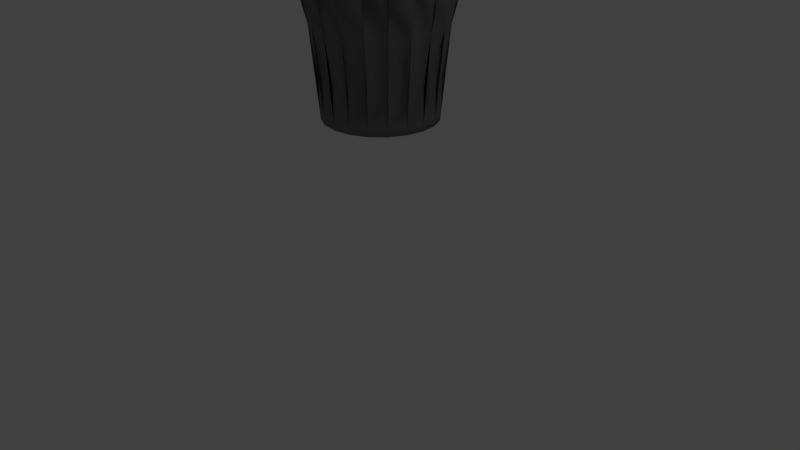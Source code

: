 # Source: trashcan.blend  (saved by Blender 2.79.0; exported with 4.5.12 LTS)
import bpy
from mathutils import Matrix  # noqa: F401  (used for matrix-valued properties, if any)

bpy.ops.wm.read_factory_settings(use_empty=True)
scene = bpy.context.scene
scene.name = 'Scene'

# ---- collections
col_collection_1 = bpy.data.collections.new('Collection 1'); scene.collection.children.link(col_collection_1)

# ---- materials (node trees are filled in below, after node groups)
mat_material_001 = bpy.data.materials.new('Material.001')
mat_material_001.alpha_threshold = 0.0
mat_material_001.use_transparent_shadow = False
mat_material_001.preview_render_type = 'FLAT'
mat_material_001.diffuse_color = (0.1845, 0.1845, 0.1845, 1.0)
mat_material_001.roughness = 0.5
mat_material_001.specular_intensity = 0.5106

# ---- material node trees

# ---- world
world_world = bpy.data.worlds.new('World'); scene.world = world_world
world_world.color = (0.05088, 0.05088, 0.05088)
world_world.use_sun_shadow = False
world_world.sun_shadow_jitter_overblur = 0.0
world_world.cycles.sampling_method = 'MANUAL'

# ---- cameras
cam_camera = bpy.data.cameras.new('Camera')
cam_camera.clip_end = 100.0
cam_camera.lens = 35.0
cam_camera.sensor_width = 32.0
cam_camera.sensor_height = 18.0
cam_camera.ortho_scale = 7.314
cam_camera.dof.focus_distance = 0.0
cam_camera.dof.aperture_fstop = 128.0

# ---- lights
light_lamp = bpy.data.lights.new('Lamp', 'POINT')
light_lamp.transmission_factor = 0.0
light_lamp.cutoff_distance = 30.0
light_lamp.energy = 100.0
light_lamp.shadow_buffer_clip_start = 1.001
light_lamp.shadow_soft_size = 0.1
light_lamp.shadow_maximum_resolution = 0.006
light_lamp.use_absolute_resolution = True

# ---- meshes
me_cylinder_002 = bpy.data.meshes.new('Cylinder.002')
me_cylinder_002.from_pydata([(0.2084, 0.8825, -0.6271), (0.2084, 1.122, 2.009), (0.4433, 0.8453, -0.6271), (0.5174, 1.073, 2.009), (0.6552, 0.7373, -0.6271), (0.7962, 0.9313, 2.009), (0.8234, 0.5691, -0.6271), (1.017, 0.7101, 2.009), (0.9314, 0.3572, -0.6271), (1.159, 0.4313, 2.009), (0.9686, 0.1223, -0.6271), (1.208, 0.1223, 2.009), (0.9314, -0.1126, -0.6271), (1.159, -0.1867, 2.009), (0.8234, -0.3245, -0.6271), (1.017, -0.4655, 2.009), (0.6552, -0.4927, -0.6271), (0.7962, -0.6867, 2.009), (0.4433, -0.6006, -0.6271), (0.5174, -0.8287, 2.009), (0.2084, -0.6378, -0.6271), (0.2084, -0.8777, 2.009), (-0.02649, -0.6006, -0.6271), (-0.1006, -0.8287, 2.009), (-0.2384, -0.4927, -0.6271), (-0.3794, -0.6867, 2.009), (-0.4066, -0.3245, -0.6271), (-0.6006, -0.4655, 2.009), (-0.5146, -0.1126, -0.6271), (-0.7426, -0.1867, 2.009), (-0.5518, 0.1223, -0.6271), (-0.7916, 0.1223, 2.009), (-0.5145, 0.3572, -0.6271), (-0.7426, 0.4313, 2.009), (-0.4066, 0.5691, -0.6271), (-0.6006, 0.7101, 2.009), (-0.2384, 0.7373, -0.6271), (-0.3794, 0.9313, 2.009), (-0.02649, 0.8453, -0.6271), (-0.1006, 1.073, 2.009), (0.2084, 0.8912, -0.5312), (0.446, 0.8536, -0.5312), (0.6604, 0.7444, -0.5312), (0.8305, 0.5743, -0.5312), (0.9397, 0.3599, -0.5312), (0.9773, 0.1223, -0.5312), (0.9397, -0.1153, -0.5312), (0.8305, -0.3296, -0.5312), (0.6604, -0.4997, -0.5312), (0.446, -0.6089, -0.5312), (0.2084, -0.6466, -0.5312), (-0.02919, -0.6089, -0.5312), (-0.2435, -0.4997, -0.5312), (-0.4136, -0.3296, -0.5312), (-0.5229, -0.1153, -0.5312), (-0.5605, 0.1223, -0.5312), (-0.5229, 0.3599, -0.5312), (-0.4136, 0.5743, -0.5312), (-0.2435, 0.7444, -0.5312), (-0.02919, 0.8536, -0.5312), (0.2084, 1.099, 1.753), (0.5102, 1.051, 1.753), (0.7825, 0.9125, 1.753), (0.9986, 0.6964, 1.753), (1.137, 0.4241, 1.753), (1.185, 0.1223, 1.753), (1.137, -0.1795, 1.753), (0.9986, -0.4518, 1.753), (0.7825, -0.6679, 1.753), (0.5102, -0.8066, 1.753), (0.2084, -0.8544, 1.753), (-0.09342, -0.8066, 1.753), (-0.3657, -0.6679, 1.753), (-0.5818, -0.4518, 1.753), (-0.7205, -0.1795, 1.753), (-0.7683, 0.1223, 1.753), (-0.7205, 0.4241, 1.753), (-0.5818, 0.6964, 1.753), (-0.3657, 0.9125, 1.753), (-0.09342, 1.051, 1.753), (0.4781, 0.9524, 0.6109), (0.7214, 0.8284, 0.6109), (0.9145, 0.6353, 0.6109), (1.039, 0.392, 0.6109), (1.081, 0.1223, 0.6109), (1.039, -0.1474, 0.6109), (0.9145, -0.3907, 0.6109), (0.7214, -0.5838, 0.6109), (0.4781, -0.7078, 0.6109), (0.2084, -0.7505, 0.6109), (-0.06131, -0.7078, 0.6109), (-0.3046, -0.5838, 0.6109), (-0.4977, -0.3907, 0.6109), (-0.6217, -0.1474, 0.6109), (-0.6644, 0.1223, 0.6109), (-0.6217, 0.392, 0.6109), (-0.4977, 0.6353, 0.6109), (-0.3046, 0.8284, 0.6109), (-0.0613, 0.9524, 0.6109), (0.2084, 0.9951, 0.6109), (0.2084, 1.104, 1.81), (0.5118, 1.056, 1.81), (0.7856, 0.9167, 1.81), (1.003, 0.6995, 1.81), (1.142, 0.4258, 1.81), (1.19, 0.1223, 1.81), (1.142, -0.1811, 1.81), (1.003, -0.4549, 1.81), (0.7856, -0.6721, 1.81), (0.5118, -0.8116, 1.81), (0.2084, -0.8596, 1.81), (-0.09503, -0.8116, 1.81), (-0.3688, -0.6721, 1.81), (-0.586, -0.4549, 1.81), (-0.7255, -0.1811, 1.81), (-0.7735, 0.1223, 1.81), (-0.7255, 0.4258, 1.81), (-0.586, 0.6995, 1.81), (-0.3688, 0.9167, 1.81), (-0.09502, 1.056, 1.81), (0.2084, 1.118, 1.956), (0.516, 1.069, 1.956), (0.7934, 0.9275, 1.956), (1.014, 0.7073, 1.956), (1.155, 0.4299, 1.956), (1.204, 0.1223, 1.956), (1.155, -0.1852, 1.956), (1.014, -0.4627, 1.956), (0.7934, -0.6829, 1.956), (0.516, -0.8242, 1.956), (0.2084, -0.8729, 1.956), (-0.09914, -0.8242, 1.956), (-0.3766, -0.6829, 1.956), (-0.5968, -0.4627, 1.956), (-0.7381, -0.1852, 1.956), (-0.7868, 0.1223, 1.956), (-0.7381, 0.4299, 1.956), (-0.5968, 0.7073, 1.956), (-0.3766, 0.9275, 1.956), (-0.09914, 1.069, 1.956), (0.514, 1.063, 1.888), (0.7898, 0.9225, 1.888), (1.009, 0.7037, 1.888), (1.149, 0.428, 1.888), (1.197, 0.1223, 1.888), (1.149, -0.1833, 1.888), (1.009, -0.459, 1.888), (0.7898, -0.6779, 1.888), (0.514, -0.8183, 1.888), (0.2084, -0.8668, 1.888), (-0.09723, -0.8183, 1.888), (-0.373, -0.6779, 1.888), (-0.5918, -0.459, 1.888), (-0.7322, -0.1833, 1.888), (-0.7807, 0.1223, 1.888), (-0.7322, 0.428, 1.888), (-0.5918, 0.7037, 1.888), (-0.3729, 0.9225, 1.888), (-0.09723, 1.063, 1.888), (0.2084, 1.111, 1.888), (1.204, 0.09476, 1.807), (1.199, 0.09476, 1.749), (1.156, -0.2087, 1.807), (1.151, -0.2071, 1.749), (1.016, -0.4824, 1.807), (1.012, -0.4793, 1.749), (0.799, -0.6996, 1.807), (0.796, -0.6954, 1.749), (0.5253, -0.8391, 1.807), (0.5237, -0.8342, 1.749), (0.2219, -0.8872, 1.807), (0.2219, -0.882, 1.749), (-0.08158, -0.8391, 1.807), (-0.07997, -0.8342, 1.749), (-0.3553, -0.6996, 1.807), (-0.3523, -0.6954, 1.749), (1.163, -0.2109, 1.885), (1.022, -0.4866, 1.885), (-0.08379, -0.8459, 1.885), (-0.3595, -0.7054, 1.885), (-0.0857, -0.8518, 1.953), (-0.3631, -0.7104, 1.953), (0.2219, -0.9005, 1.953), (0.5294, -0.8518, 1.953), (0.8068, -0.7104, 1.953), (1.027, -0.4902, 1.953), (1.168, -0.2128, 1.953), (1.217, 0.09476, 1.953), (1.211, 0.09476, 1.885), (0.8032, -0.7054, 1.885), (0.5275, -0.8459, 1.885), (0.2219, -0.8943, 1.885), (0.5432, 1.056, 1.81), (0.5416, 1.051, 1.753), (0.8169, 0.9167, 1.81), (0.8139, 0.9125, 1.753), (1.034, 0.6995, 1.81), (1.03, 0.6964, 1.753), (1.174, 0.4258, 1.81), (1.169, 0.4241, 1.753), (1.222, 0.1223, 1.81), (1.217, 0.1223, 1.753), (0.5454, 1.063, 1.888), (0.8211, 0.9225, 1.888), (0.2398, 1.111, 1.888), (0.2398, 1.118, 1.956), (1.186, 0.4299, 1.956), (1.235, 0.1223, 1.956), (1.045, 0.7073, 1.956), (0.8248, 0.9275, 1.956), (0.5473, 1.069, 1.956), (1.04, 0.7037, 1.888), (1.18, 0.428, 1.888), (1.229, 0.1223, 1.888), (0.1638, 1.134, 1.883), (0.1638, 1.14, 1.951), (-0.1438, 1.092, 1.951), (-0.4212, 0.9502, 1.951), (-0.6414, 0.7301, 1.951), (-0.7828, 0.4526, 1.951), (-0.8315, 0.1451, 1.951), (-0.7828, -0.1625, 1.951), (-0.6414, -0.4399, 1.951), (-0.6364, -0.4363, 1.883), (-0.7769, -0.1606, 1.883), (-0.8253, 0.1451, 1.883), (-0.7769, 0.4507, 1.883), (-0.6364, 0.7264, 1.883), (-0.4176, 0.9452, 1.883), (-0.1419, 1.086, 1.883), (0.4717, 1.085, 1.804), (0.4701, 1.08, 1.747), (-0.6261, -0.4257, 1.804), (-0.6219, -0.4227, 1.747), (-0.7656, -0.152, 1.804), (-0.7606, -0.1504, 1.747), (-0.8136, 0.1515, 1.804), (-0.8084, 0.1515, 1.747), (-0.7656, 0.4549, 1.804), (-0.7606, 0.4533, 1.747), (-0.6261, 0.7286, 1.804), (-0.6219, 0.7256, 1.747), (-0.4089, 0.9459, 1.804), (-0.4058, 0.9416, 1.747), (-0.1351, 1.085, 1.804), (-0.1335, 1.08, 1.747), (0.1683, 1.128, 1.747), (0.1683, 1.133, 1.804), (-0.3929, -0.6962, 1.807), (-0.3898, -0.692, 1.75), (-0.6101, -0.479, 1.807), (-0.6059, -0.4759, 1.75), (-0.3958, -0.7021, 1.954), (-0.616, -0.4819, 1.954), (-0.3922, -0.6971, 1.886), (-0.611, -0.4783, 1.886), (-0.09681, -0.8736, 1.951), (-0.3743, -0.7322, 1.951), (-0.0949, -0.8677, 1.883), (-0.3706, -0.7272, 1.883), (-0.08393, -0.8437, 1.806), (-0.08232, -0.8388, 1.749), (-0.3577, -0.7042, 1.806), (-0.3546, -0.7, 1.749), (-0.08393, -0.8437, 1.806), (-0.08232, -0.8388, 1.749), (-0.3577, -0.7042, 1.806), (-0.3546, -0.7, 1.749), (1.226, 0.09117, 1.805), (1.221, 0.09117, 1.747), (1.178, -0.2123, 1.805), (1.173, -0.2107, 1.747), (1.227, 0.09323, 1.952), (1.178, -0.2143, 1.952), (1.221, 0.09323, 1.884), (1.172, -0.2124, 1.884), (0.2084, 1.09, 1.656), (0.5075, 1.043, 1.656), (0.7773, 0.9053, 1.656), (0.9914, 0.6912, 1.656), (1.129, 0.4214, 1.656), (1.176, 0.1223, 1.656), (1.129, -0.1768, 1.656), (0.9914, -0.4466, 1.656), (0.7773, -0.6607, 1.656), (0.5075, -0.7982, 1.656), (0.2084, -0.8456, 1.656), (-0.09068, -0.7982, 1.656), (-0.3605, -0.6607, 1.656), (-0.5746, -0.4466, 1.656), (-0.7121, -0.1768, 1.656), (-0.7595, 0.1223, 1.656), (-0.7121, 0.4214, 1.656), (-0.5746, 0.6912, 1.656), (-0.3605, 0.9053, 1.656), (-0.09068, 1.043, 1.656), (0.4781, 0.9524, 0.5974), (0.446, 0.8536, -0.07198), (0.7214, 0.8284, 0.5974), (0.6604, 0.7444, -0.07198), (0.9145, 0.6353, 0.5974), (0.8305, 0.5743, -0.07198), (1.039, 0.392, 0.5974), (0.9397, 0.3599, -0.07198), (1.081, 0.1223, 0.5974), (0.9773, 0.1223, -0.07198), (1.039, -0.1474, 0.5974), (0.9397, -0.1153, -0.07198), (0.9145, -0.3907, 0.5974), (0.8305, -0.3296, -0.07198), (0.7214, -0.5838, 0.5974), (0.6604, -0.4997, -0.07198), (0.4781, -0.7078, 0.5974), (0.446, -0.6089, -0.07198), (0.2084, -0.7505, 0.5974), (0.2084, -0.6466, -0.07198), (-0.06131, -0.7078, 0.5974), (-0.02919, -0.6089, -0.07198), (-0.3046, -0.5838, 0.5974), (-0.2435, -0.4997, -0.07198), (-0.4977, -0.3907, 0.5974), (-0.4136, -0.3296, -0.07198), (-0.6217, -0.1474, 0.5974), (-0.5229, -0.1153, -0.07198), (-0.6644, 0.1223, 0.5974), (-0.5605, 0.1223, -0.07198), (-0.6217, 0.392, 0.5974), (-0.5229, 0.3599, -0.07198), (-0.4977, 0.6353, 0.5974), (-0.4136, 0.5743, -0.07198), (-0.3046, 0.8284, 0.5974), (-0.2435, 0.7444, -0.07198), (-0.0613, 0.9524, 0.5974), (-0.02919, 0.8536, -0.07198), (0.2084, 0.8912, -0.07198), (0.5075, 1.043, 1.21), (0.7773, 0.9053, 1.21), (0.9914, 0.6912, 1.21), (1.129, 0.4214, 1.21), (1.176, 0.1223, 1.21), (1.129, -0.1768, 1.21), (0.9914, -0.4466, 1.21), (0.7773, -0.6607, 1.21), (0.5075, -0.7982, 1.21), (0.2084, -0.8456, 1.21), (-0.09068, -0.7982, 1.21), (-0.3605, -0.6607, 1.21), (-0.5746, -0.4466, 1.21), (-0.7121, -0.1768, 1.21), (-0.7595, 0.1223, 1.21), (-0.7121, 0.4214, 1.21), (-0.5746, 0.6912, 1.21), (-0.3605, 0.9053, 1.21), (-0.09068, 1.043, 1.21), (0.2084, 0.9951, 0.5974), (0.2084, 1.09, 1.21), (0.4781, 0.9524, 0.5895), (0.446, 0.8536, 0.2016), (0.7214, 0.8284, 0.5895), (0.6604, 0.7444, 0.2016), (0.9145, 0.6353, 0.5895), (0.8305, 0.5743, 0.2016), (1.039, 0.392, 0.5895), (0.9397, 0.3599, 0.2016), (1.081, 0.1223, 0.5895), (0.9773, 0.1223, 0.2016), (1.039, -0.1474, 0.5894), (0.9397, -0.1153, 0.2016), (0.9145, -0.3907, 0.5894), (0.8305, -0.3296, 0.2016), (0.7214, -0.5838, 0.5894), (0.6604, -0.4997, 0.2016), (0.4781, -0.7078, 0.5894), (0.446, -0.6089, 0.2016), (0.2084, -0.7505, 0.5894), (0.2084, -0.6466, 0.2016), (-0.06131, -0.7078, 0.5894), (-0.02919, -0.6089, 0.2016), (-0.3046, -0.5838, 0.5894), (-0.2435, -0.4997, 0.2016), (-0.4977, -0.3907, 0.5894), (-0.4136, -0.3296, 0.2016), (-0.6217, -0.1474, 0.5894), (-0.5229, -0.1153, 0.2016), (-0.6644, 0.1223, 0.5894), (-0.5605, 0.1223, 0.2016), (-0.6217, 0.392, 0.5895), (-0.5229, 0.3599, 0.2016), (-0.4977, 0.6353, 0.5895), (-0.4136, 0.5743, 0.2016), (-0.3046, 0.8284, 0.5895), (-0.2435, 0.7444, 0.2016), (-0.0613, 0.9524, 0.5895), (-0.02919, 0.8536, 0.2016), (0.2084, 0.8912, 0.2016), (0.5075, 1.043, 0.9443), (0.7773, 0.9053, 0.9443), (0.9914, 0.6912, 0.9443), (1.129, 0.4214, 0.9443), (1.176, 0.1223, 0.9443), (1.129, -0.1768, 0.9443), (0.9914, -0.4466, 0.9443), (0.7773, -0.6607, 0.9443), (0.5075, -0.7982, 0.9443), (0.2084, -0.8456, 0.9443), (-0.09068, -0.7982, 0.9443), (-0.3605, -0.6607, 0.9443), (-0.5746, -0.4466, 0.9443), (-0.7121, -0.1768, 0.9443), (-0.7595, 0.1223, 0.9443), (-0.7121, 0.4214, 0.9443), (-0.5746, 0.6912, 0.9443), (-0.3605, 0.9053, 0.9443), (-0.09068, 1.043, 0.9443), (0.2084, 0.9951, 0.5895), (0.2084, 1.09, 0.9443), (-0.2447, 0.7406, -0.2695), (-0.0304, 0.8498, -0.2677), (-0.524, 0.3563, -0.2742), (-0.4148, 0.5706, -0.2717), (-0.524, -0.1189, -0.279), (-0.5617, 0.1187, -0.2767), (-0.2447, -0.5033, -0.2819), (-0.4148, -0.3332, -0.2808), (0.2073, -0.6501, -0.2819), (-0.03033, -0.6125, -0.2823), (0.6592, -0.5033, -0.279), (0.4449, -0.6125, -0.2808), (0.9385, -0.1189, -0.2743), (0.8293, -0.3332, -0.2768), (0.9385, 0.3562, -0.2695), (0.9761, 0.1186, -0.2718), (0.6591, 0.7406, -0.2666), (0.8292, 0.5705, -0.2677), (0.2072, 0.8875, -0.2666), (0.4448, 0.8498, -0.2662), (-0.4125, 0.5779, -0.05286), (-0.5217, 0.3636, -0.05535), (-0.02804, 0.8571, -0.04884), (-0.2424, 0.7479, -0.05062), (0.2096, 0.8947, -0.0477), (-0.5217, -0.1116, -0.06008), (-0.5593, 0.126, -0.05784), (-0.2423, -0.496, -0.06301), (-0.4124, -0.3259, -0.06187), (0.2096, -0.6428, -0.06302), (-0.02798, -0.6052, -0.06341), (0.6616, -0.496, -0.06011), (0.4472, -0.6052, -0.06188), (0.9408, -0.1116, -0.05538), (0.8316, -0.3259, -0.05786), (0.9408, 0.3635, -0.05064), (0.9785, 0.1259, -0.05289), (0.6615, 0.7479, -0.04771), (0.8316, 0.5778, -0.04886), (0.4472, 0.8571, -0.04731)], [], [(120, 1, 3, 121), (121, 3, 5, 122), (122, 5, 7, 123), (123, 7, 9, 124), (124, 9, 11, 125), (125, 11, 13, 126), (126, 13, 15, 127), (127, 15, 17, 128), (128, 17, 19, 129), (129, 19, 21, 130), (130, 21, 23, 131), (131, 23, 25, 132), (132, 25, 27, 133), (133, 27, 29, 134), (134, 29, 31, 135), (135, 31, 33, 136), (136, 33, 35, 137), (137, 35, 37, 138), (138, 37, 39, 139), (139, 39, 1, 120), (0, 2, 4, 6, 8, 10, 12, 14, 16, 18, 20, 22, 24, 26, 28, 30, 32, 34, 36, 38), (38, 59, 40, 0), (36, 58, 59, 38), (34, 57, 58, 36), (32, 56, 57, 34), (30, 55, 56, 32), (28, 54, 55, 30), (26, 53, 54, 28), (24, 52, 53, 26), (22, 51, 52, 24), (20, 50, 51, 22), (18, 49, 50, 20), (16, 48, 49, 18), (14, 47, 48, 16), (12, 46, 47, 14), (10, 45, 46, 12), (8, 44, 45, 10), (6, 43, 44, 8), (4, 42, 43, 6), (2, 41, 42, 4), (0, 40, 41, 2), (295, 79, 60, 276), (294, 78, 79, 295), (293, 77, 78, 294), (292, 76, 77, 293), (291, 75, 76, 292), (290, 74, 75, 291), (289, 73, 74, 290), (288, 72, 73, 289), (287, 71, 72, 288), (286, 70, 71, 287), (285, 69, 70, 286), (284, 68, 69, 285), (283, 67, 68, 284), (282, 66, 67, 283), (281, 65, 66, 282), (280, 64, 65, 281), (279, 63, 64, 280), (278, 62, 63, 279), (277, 61, 62, 278), (276, 60, 61, 277), (286, 287, 405, 404), (280, 83, 302, 338), (44, 83, 362, 363), (83, 44, 303, 302), (279, 82, 360, 397), (50, 49, 313, 315), (82, 43, 361, 360), (82, 279, 337, 300), (393, 59, 417, 438), (285, 286, 344, 343), (81, 278, 396, 358), (43, 82, 300, 301), (284, 285, 403, 402), (278, 81, 298, 336), (42, 81, 358, 359), (81, 42, 299, 298), (277, 80, 356, 395), (52, 51, 317, 319), (80, 41, 357, 356), (80, 277, 335, 296), (118, 119, 244, 242), (119, 100, 247, 244), (74, 73, 233, 235), (75, 74, 235, 237), (113, 114, 234, 232), (61, 60, 246, 231), (76, 75, 237, 239), (113, 73, 251, 250), (128, 129, 183, 184), (144, 125, 187, 188), (70, 69, 169, 171), (109, 110, 170, 168), (129, 130, 182, 183), (150, 149, 191, 178), (71, 70, 171, 173), (105, 65, 201, 200), (103, 104, 198, 196), (142, 141, 203, 211), (104, 105, 200, 198), (114, 115, 236, 234), (135, 136, 219, 220), (155, 154, 225, 226), (136, 137, 218, 219), (152, 133, 222, 223), (120, 159, 214, 215), (154, 153, 224, 225), (137, 138, 217, 218), (133, 152, 255, 253), (110, 111, 172, 170), (130, 131, 180, 182), (149, 148, 190, 191), (72, 71, 173, 175), (131, 132, 181, 180), (148, 147, 189, 190), (147, 146, 177, 189), (120, 121, 210, 205), (121, 122, 209, 210), (140, 159, 204, 202), (159, 120, 205, 204), (122, 123, 208, 209), (100, 159, 140, 101), (125, 144, 213, 207), (102, 141, 142, 103), (103, 142, 143, 104), (104, 143, 144, 105), (105, 144, 145, 106), (112, 72, 175, 174), (107, 146, 147, 108), (108, 147, 148, 109), (109, 148, 149, 110), (110, 149, 150, 111), (151, 112, 174, 179), (112, 151, 152, 113), (113, 152, 153, 114), (114, 153, 154, 115), (115, 154, 155, 116), (116, 155, 156, 117), (117, 156, 157, 118), (118, 157, 158, 119), (119, 158, 159, 100), (174, 175, 263, 262), (171, 170, 172, 173), (169, 168, 170, 171), (167, 166, 168, 169), (165, 164, 166, 167), (163, 162, 164, 165), (161, 160, 268, 269), (181, 179, 259, 257), (191, 182, 180, 178), (190, 183, 182, 191), (189, 184, 183, 190), (177, 185, 184, 189), (176, 186, 185, 177), (188, 187, 272, 274), (162, 176, 177, 164), (172, 178, 179, 174), (108, 109, 168, 166), (69, 68, 167, 169), (127, 128, 184, 185), (107, 108, 166, 164), (65, 105, 160, 161), (68, 67, 165, 167), (126, 127, 185, 186), (106, 145, 176, 162), (67, 66, 163, 165), (125, 126, 186, 187), (146, 107, 164, 177), (105, 106, 162, 160), (66, 65, 161, 163), (132, 151, 179, 181), (111, 150, 178, 172), (145, 144, 188, 176), (199, 198, 200, 201), (197, 196, 198, 199), (195, 194, 196, 197), (193, 192, 194, 195), (212, 206, 207, 213), (211, 208, 206, 212), (203, 209, 208, 211), (202, 210, 209, 203), (204, 205, 210, 202), (192, 202, 203, 194), (143, 142, 211, 212), (65, 64, 199, 201), (102, 103, 196, 194), (144, 143, 212, 213), (64, 63, 197, 199), (101, 140, 202, 192), (124, 125, 207, 206), (63, 62, 195, 197), (123, 124, 206, 208), (141, 102, 194, 203), (62, 61, 193, 195), (61, 101, 192, 193), (229, 216, 215, 214), (228, 217, 216, 229), (227, 218, 217, 228), (226, 219, 218, 227), (225, 220, 219, 226), (224, 221, 220, 225), (223, 222, 221, 224), (156, 155, 226, 227), (134, 135, 220, 221), (157, 156, 227, 228), (133, 134, 221, 222), (158, 157, 228, 229), (159, 158, 229, 214), (139, 120, 215, 216), (138, 139, 216, 217), (153, 152, 223, 224), (245, 244, 247, 246), (243, 242, 244, 245), (241, 240, 242, 243), (239, 238, 240, 241), (237, 236, 238, 239), (235, 234, 236, 237), (233, 232, 234, 235), (246, 247, 230, 231), (60, 79, 245, 246), (73, 113, 232, 233), (117, 118, 242, 240), (79, 78, 243, 245), (116, 117, 240, 238), (78, 77, 241, 243), (115, 116, 238, 236), (100, 101, 230, 247), (77, 76, 239, 241), (101, 61, 231, 230), (249, 248, 250, 251), (73, 72, 249, 251), (72, 112, 248, 249), (112, 113, 250, 248), (254, 252, 253, 255), (152, 151, 254, 255), (151, 132, 252, 254), (132, 133, 253, 252), (258, 256, 257, 259), (179, 178, 258, 259), (178, 180, 256, 258), (180, 181, 257, 256), (260, 262, 266, 264), (175, 173, 261, 263), (172, 174, 262, 260), (173, 172, 260, 261), (265, 264, 266, 267), (262, 263, 267, 266), (263, 261, 265, 267), (261, 260, 264, 265), (269, 268, 270, 271), (163, 161, 269, 271), (160, 162, 270, 268), (162, 163, 271, 270), (274, 272, 273, 275), (186, 176, 275, 273), (187, 186, 273, 272), (176, 188, 274, 275), (367, 369, 450, 449), (283, 284, 342, 341), (99, 276, 415, 414), (41, 80, 296, 297), (282, 283, 401, 400), (276, 99, 354, 355), (48, 371, 447, 426), (54, 53, 321, 323), (280, 281, 399, 398), (281, 282, 340, 339), (53, 52, 422, 423), (56, 55, 325, 327), (278, 279, 397, 396), (279, 280, 338, 337), (357, 41, 435, 455), (58, 57, 329, 331), (40, 99, 414, 394), (277, 278, 336, 335), (276, 277, 395, 415), (99, 40, 334, 354), (297, 296, 298, 299), (301, 300, 302, 303), (305, 304, 306, 307), (309, 308, 310, 311), (313, 312, 314, 315), (317, 316, 318, 319), (321, 320, 322, 323), (325, 324, 326, 327), (329, 328, 330, 331), (333, 332, 354, 334), (296, 335, 336, 298), (300, 337, 338, 302), (304, 339, 340, 306), (308, 341, 342, 310), (312, 343, 344, 314), (316, 345, 346, 318), (320, 347, 348, 322), (324, 349, 350, 326), (328, 351, 352, 330), (332, 353, 355, 354), (45, 84, 304, 305), (287, 288, 346, 345), (84, 281, 339, 304), (48, 47, 309, 311), (85, 46, 307, 306), (282, 85, 306, 340), (47, 86, 308, 309), (289, 290, 348, 347), (86, 283, 341, 308), (46, 45, 305, 307), (87, 48, 311, 310), (284, 87, 310, 342), (49, 88, 312, 313), (291, 292, 350, 349), (88, 285, 343, 312), (44, 43, 301, 303), (89, 50, 315, 314), (286, 89, 314, 344), (51, 90, 316, 317), (293, 294, 352, 351), (90, 287, 345, 316), (42, 41, 297, 299), (91, 52, 319, 318), (288, 91, 318, 346), (53, 92, 320, 321), (295, 276, 355, 353), (92, 289, 347, 320), (93, 54, 323, 322), (290, 93, 322, 348), (55, 94, 324, 325), (94, 291, 349, 324), (95, 56, 327, 326), (292, 95, 326, 350), (57, 96, 328, 329), (96, 293, 351, 328), (97, 58, 331, 330), (294, 97, 330, 352), (59, 98, 332, 333), (98, 295, 353, 332), (40, 59, 333, 334), (394, 414, 356, 357), (359, 358, 360, 361), (363, 362, 364, 365), (367, 366, 368, 369), (371, 370, 372, 373), (375, 374, 376, 377), (379, 378, 380, 381), (383, 382, 384, 385), (387, 386, 388, 389), (391, 390, 392, 393), (414, 415, 395, 356), (358, 396, 397, 360), (362, 398, 399, 364), (366, 400, 401, 368), (370, 402, 403, 372), (374, 404, 405, 376), (378, 406, 407, 380), (382, 408, 409, 384), (386, 410, 411, 388), (390, 412, 413, 392), (83, 280, 398, 362), (371, 373, 448, 447), (84, 45, 365, 364), (281, 84, 364, 399), (46, 85, 366, 367), (288, 289, 407, 406), (85, 282, 400, 366), (41, 40, 434, 435), (86, 47, 369, 368), (283, 86, 368, 401), (48, 87, 370, 371), (290, 291, 409, 408), (87, 284, 402, 370), (381, 53, 423, 444), (88, 49, 373, 372), (285, 88, 372, 403), (50, 89, 374, 375), (292, 293, 411, 410), (89, 286, 404, 374), (375, 377, 446, 445), (90, 51, 377, 376), (287, 90, 376, 405), (52, 91, 378, 379), (294, 295, 413, 412), (91, 288, 406, 378), (55, 54, 420, 421), (92, 53, 381, 380), (289, 92, 380, 407), (54, 93, 382, 383), (93, 290, 408, 382), (94, 55, 385, 384), (291, 94, 384, 409), (56, 95, 386, 387), (95, 292, 410, 386), (96, 57, 389, 388), (293, 96, 388, 411), (58, 97, 390, 391), (97, 294, 412, 390), (98, 59, 393, 392), (295, 98, 392, 413), (425, 424, 445, 446), (423, 422, 443, 444), (421, 420, 441, 442), (419, 418, 437, 436), (417, 416, 439, 438), (427, 426, 447, 448), (429, 428, 449, 450), (431, 430, 451, 452), (433, 432, 453, 454), (435, 434, 440, 455), (373, 49, 427, 448), (363, 365, 452, 451), (51, 50, 424, 425), (365, 45, 431, 452), (359, 361, 454, 453), (42, 359, 453, 432), (58, 391, 439, 416), (394, 357, 455, 440), (49, 48, 426, 427), (40, 394, 440, 434), (46, 367, 449, 428), (50, 375, 445, 424), (389, 57, 419, 436), (47, 46, 428, 429), (377, 51, 425, 446), (54, 383, 441, 420), (59, 58, 416, 417), (361, 43, 433, 454), (391, 393, 438, 439), (385, 55, 421, 442), (56, 387, 437, 418), (45, 44, 430, 431), (369, 47, 429, 450), (387, 389, 436, 437), (57, 56, 418, 419), (383, 385, 442, 441), (43, 42, 432, 433), (44, 363, 451, 430), (379, 381, 444, 443), (52, 379, 443, 422)])
me_cylinder_002.polygons.foreach_set('use_smooth', [True] * 437)
me_cylinder_002.materials.append(mat_material_001)
me_cylinder_002.use_remesh_preserve_volume = False
me_cylinder_002.use_remesh_preserve_attributes = False
me_cylinder_002.use_mirror_vertex_groups = False
me_cylinder_002.update()

# ---- objects
ob_cylinder = bpy.data.objects.new('Cylinder', me_cylinder_002)
ob_lamp = bpy.data.objects.new('Lamp', light_lamp)
ob_camera = bpy.data.objects.new('Camera', cam_camera)

# ---- transforms, parenting, visibility, modifiers, constraints
ob_cylinder.location = (-1.307, -0.229, -0.7595)
ob_cylinder.lineart.crease_threshold = 0.0
ob_lamp.location = (4.076, 1.005, 5.904)
ob_lamp.rotation_euler = (0.6503, 0.05522, 1.866)
ob_lamp.lock_rotations_4d = False
ob_lamp.empty_display_type = 'ARROWS'
ob_lamp.color = (0.0, 0.0, 0.0, 0.0)
ob_lamp.lineart.crease_threshold = 0.0
ob_camera.location = (6.749, -7.171, 2.326)
ob_camera.rotation_euler = (1.109, 0.0, 0.8149)
ob_camera.lock_rotations_4d = False
ob_camera.empty_display_type = 'ARROWS'
ob_camera.color = (0.0, 0.0, 0.0, 0.0)
ob_camera.display_type = 'WIRE'
ob_camera.lineart.crease_threshold = 0.0

# ---- collection membership
col_collection_1.objects.link(ob_cylinder)
col_collection_1.objects.link(ob_lamp)
col_collection_1.objects.link(ob_camera)

# ---- scene / render settings (as saved in the file)
scene.camera = ob_camera
scene.frame_start = 1; scene.frame_end = 250; scene.frame_set(1)
scene.render.engine = 'BLENDER_EEVEE_NEXT'
scene.render.resolution_percentage = 50
scene.render.dither_intensity = 0.0
scene.cycles.use_denoising = False
scene.cycles.samples = 128
scene.cycles.sampling_pattern = 'TABULATED_SOBOL'
scene.cycles.use_adaptive_sampling = False
scene.cycles.use_light_tree = False
scene.cycles.blur_glossy = 0.0
scene.cycles.sample_clamp_indirect = 0.0
scene.view_settings.view_transform = 'Standard'
bpy.context.view_layer.update()
